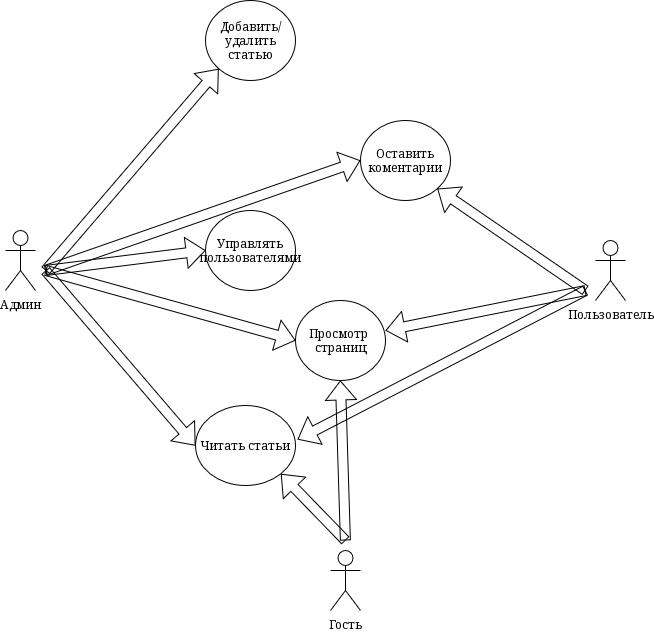

The diagram above was exported from draw.io. Its source (the exported page's mxGraphModel, read from the mxfile embedded in the PNG):
<mxGraphModel dx="1414" dy="791" grid="1" gridSize="10" guides="1" tooltips="1" connect="1" arrows="1" fold="1" page="1" pageScale="1" pageWidth="827" pageHeight="1169" math="0" shadow="0">
  <root>
    <mxCell id="0" />
    <mxCell id="1" parent="0" />
    <mxCell id="7yyMFEDvhusBis9zuleK-58" parent="1" style="shape=umlActor;verticalLabelPosition=bottom;verticalAlign=top;html=1;outlineConnect=0;" value="Гость" vertex="1">
      <mxGeometry height="60" width="30" x="435" y="690" as="geometry" />
    </mxCell>
    <mxCell id="7yyMFEDvhusBis9zuleK-59" parent="1" style="shape=umlActor;verticalLabelPosition=bottom;verticalAlign=top;html=1;outlineConnect=0;" value="Пользователь" vertex="1">
      <mxGeometry height="60" width="30" x="700" y="380" as="geometry" />
    </mxCell>
    <object label="Админ" id="7yyMFEDvhusBis9zuleK-60">
      <mxCell parent="1" style="shape=umlActor;verticalLabelPosition=bottom;verticalAlign=top;html=1;outlineConnect=0;labelPosition=center;align=center;" vertex="1">
        <mxGeometry height="60" width="30" x="110" y="370" as="geometry" />
      </mxCell>
    </object>
    <mxCell id="7yyMFEDvhusBis9zuleK-61" parent="1" style="ellipse;whiteSpace=wrap;html=1;" value="Читать статьи" vertex="1">
      <mxGeometry height="80" width="100" x="300" y="545" as="geometry" />
    </mxCell>
    <mxCell id="7yyMFEDvhusBis9zuleK-62" parent="1" style="ellipse;whiteSpace=wrap;html=1;" value="&lt;div&gt;Просмотр&amp;nbsp;&lt;/div&gt;&lt;div&gt;страниц&lt;/div&gt;" vertex="1">
      <mxGeometry height="80" width="90" x="400" y="440" as="geometry" />
    </mxCell>
    <mxCell id="7yyMFEDvhusBis9zuleK-63" parent="1" style="ellipse;whiteSpace=wrap;html=1;" value="Управлять пользователями" vertex="1">
      <mxGeometry height="80" width="90" x="310" y="350" as="geometry" />
    </mxCell>
    <mxCell id="7yyMFEDvhusBis9zuleK-64" parent="1" style="ellipse;whiteSpace=wrap;html=1;" value="Оставить коментарии" vertex="1">
      <mxGeometry height="80" width="90" x="465" y="260" as="geometry" />
    </mxCell>
    <mxCell id="7yyMFEDvhusBis9zuleK-65" parent="1" style="ellipse;whiteSpace=wrap;html=1;" value="Добавить/удалить статью" vertex="1">
      <mxGeometry height="80" width="90" x="310" y="140" as="geometry" />
    </mxCell>
    <mxCell id="7yyMFEDvhusBis9zuleK-66" edge="1" parent="1" style="shape=flexArrow;endArrow=classic;html=1;rounded=0;entryX=0;entryY=0.5;entryDx=0;entryDy=0;" target="7yyMFEDvhusBis9zuleK-61" value="">
      <mxGeometry height="50" relative="1" width="50" as="geometry">
        <mxPoint x="150" y="410" as="sourcePoint" />
        <mxPoint x="200" y="360" as="targetPoint" />
      </mxGeometry>
    </mxCell>
    <mxCell id="7yyMFEDvhusBis9zuleK-67" edge="1" parent="1" style="shape=flexArrow;endArrow=classic;html=1;rounded=0;entryX=0;entryY=0.5;entryDx=0;entryDy=0;" target="7yyMFEDvhusBis9zuleK-62" value="">
      <mxGeometry height="50" relative="1" width="50" as="geometry">
        <mxPoint x="150" y="410" as="sourcePoint" />
        <mxPoint x="200" y="350" as="targetPoint" />
      </mxGeometry>
    </mxCell>
    <mxCell id="7yyMFEDvhusBis9zuleK-68" edge="1" parent="1" style="shape=flexArrow;endArrow=classic;html=1;rounded=0;entryX=0;entryY=0.5;entryDx=0;entryDy=0;" target="7yyMFEDvhusBis9zuleK-63" value="">
      <mxGeometry height="50" relative="1" width="50" as="geometry">
        <mxPoint x="150" y="410" as="sourcePoint" />
        <mxPoint x="190" y="360" as="targetPoint" />
      </mxGeometry>
    </mxCell>
    <mxCell id="7yyMFEDvhusBis9zuleK-69" edge="1" parent="1" style="shape=flexArrow;endArrow=classic;html=1;rounded=0;entryX=0;entryY=1;entryDx=0;entryDy=0;" target="7yyMFEDvhusBis9zuleK-65" value="">
      <mxGeometry height="50" relative="1" width="50" as="geometry">
        <mxPoint x="150" y="410" as="sourcePoint" />
        <mxPoint x="200" y="360" as="targetPoint" />
      </mxGeometry>
    </mxCell>
    <mxCell id="7yyMFEDvhusBis9zuleK-70" edge="1" parent="1" style="shape=flexArrow;endArrow=classic;html=1;rounded=0;entryX=0;entryY=0.5;entryDx=0;entryDy=0;" target="7yyMFEDvhusBis9zuleK-64" value="">
      <mxGeometry height="50" relative="1" width="50" as="geometry">
        <mxPoint x="150" y="410" as="sourcePoint" />
        <mxPoint x="200" y="360" as="targetPoint" />
      </mxGeometry>
    </mxCell>
    <mxCell id="7yyMFEDvhusBis9zuleK-71" edge="1" parent="1" style="shape=flexArrow;endArrow=classic;html=1;rounded=0;" value="">
      <mxGeometry height="50" relative="1" width="50" as="geometry">
        <mxPoint x="690" y="430" as="sourcePoint" />
        <mxPoint x="490" y="470" as="targetPoint" />
      </mxGeometry>
    </mxCell>
    <mxCell id="7yyMFEDvhusBis9zuleK-72" edge="1" parent="1" style="shape=flexArrow;endArrow=classic;html=1;rounded=0;entryX=1;entryY=1;entryDx=0;entryDy=0;" target="7yyMFEDvhusBis9zuleK-64" value="">
      <mxGeometry height="50" relative="1" width="50" as="geometry">
        <mxPoint x="690" y="430" as="sourcePoint" />
        <mxPoint x="740" y="380" as="targetPoint" />
      </mxGeometry>
    </mxCell>
    <mxCell id="7yyMFEDvhusBis9zuleK-73" edge="1" parent="1" style="shape=flexArrow;endArrow=classic;html=1;rounded=0;entryX=1.02;entryY=0.425;entryDx=0;entryDy=0;entryPerimeter=0;" target="7yyMFEDvhusBis9zuleK-61" value="">
      <mxGeometry height="50" relative="1" width="50" as="geometry">
        <mxPoint x="690" y="430" as="sourcePoint" />
        <mxPoint x="740" y="380" as="targetPoint" />
      </mxGeometry>
    </mxCell>
    <mxCell id="7yyMFEDvhusBis9zuleK-74" edge="1" parent="1" style="shape=flexArrow;endArrow=classic;html=1;rounded=0;entryX=0.5;entryY=1;entryDx=0;entryDy=0;" target="7yyMFEDvhusBis9zuleK-62" value="">
      <mxGeometry height="50" relative="1" width="50" as="geometry">
        <mxPoint x="450" y="680" as="sourcePoint" />
        <mxPoint x="500" y="630" as="targetPoint" />
      </mxGeometry>
    </mxCell>
    <mxCell id="7yyMFEDvhusBis9zuleK-75" edge="1" parent="1" style="shape=flexArrow;endArrow=classic;html=1;rounded=0;entryX=1;entryY=1;entryDx=0;entryDy=0;" target="7yyMFEDvhusBis9zuleK-61" value="">
      <mxGeometry height="50" relative="1" width="50" as="geometry">
        <mxPoint x="450" y="680" as="sourcePoint" />
        <mxPoint x="500" y="630" as="targetPoint" />
      </mxGeometry>
    </mxCell>
  </root>
</mxGraphModel>